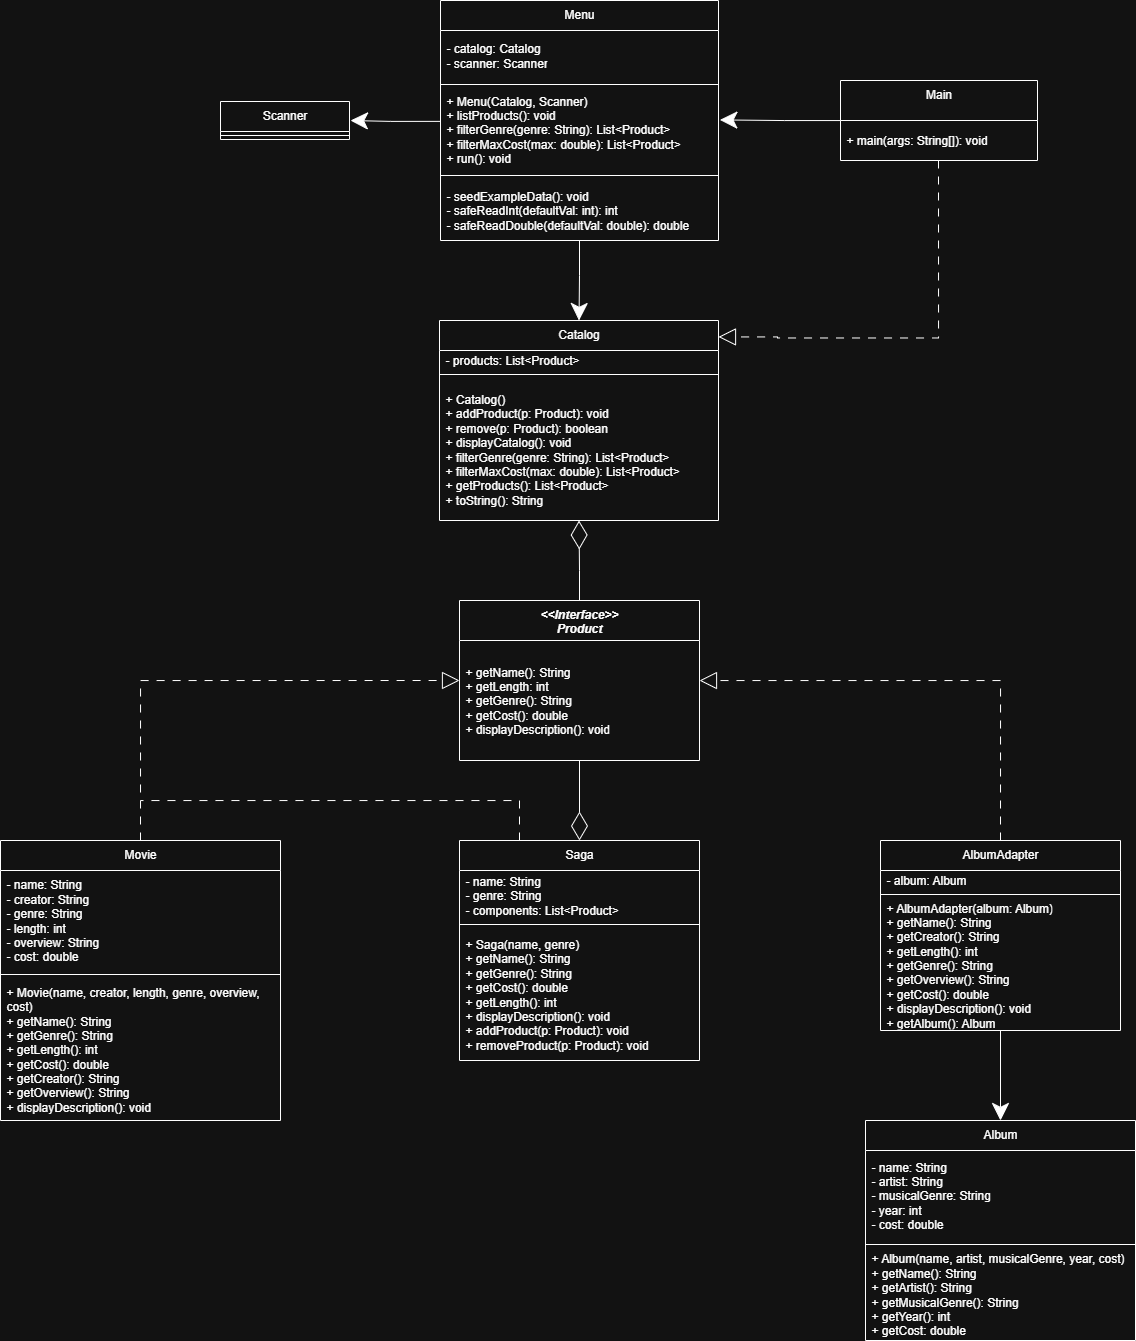

The diagram above was exported from draw.io. Its source (the exported page's mxGraphModel, read from the mxfile embedded in the PNG):
<mxGraphModel dx="2177" dy="781" grid="1" gridSize="10" guides="1" tooltips="1" connect="1" arrows="1" fold="1" page="1" pageScale="1" pageWidth="827" pageHeight="1169" math="0" shadow="0">
  <root>
    <mxCell id="0" />
    <mxCell id="1" parent="0" />
    <mxCell id="pmQAQa1jnC0sBGCwlnbh-1" value="&lt;div&gt;&lt;span style=&quot;background-color: transparent; color: light-dark(rgb(0, 0, 0), rgb(255, 255, 255));&quot;&gt;Main&lt;/span&gt;&lt;/div&gt;" style="swimlane;fontStyle=0;align=center;verticalAlign=top;childLayout=stackLayout;horizontal=1;startSize=40;horizontalStack=0;resizeParent=1;resizeParentMax=0;resizeLast=0;collapsible=0;marginBottom=0;html=1;whiteSpace=wrap;" parent="1" vertex="1">
      <mxGeometry x="680" y="160" width="197" height="80" as="geometry" />
    </mxCell>
    <mxCell id="pmQAQa1jnC0sBGCwlnbh-8" value="&lt;div&gt;&lt;span style=&quot;background-color: transparent; color: light-dark(rgb(0, 0, 0), rgb(255, 255, 255));&quot;&gt;+ main(args: String[]): void&lt;/span&gt;&lt;/div&gt;" style="text;html=1;strokeColor=none;fillColor=none;align=left;verticalAlign=middle;spacingLeft=4;spacingRight=4;overflow=hidden;rotatable=0;points=[[0,0.5],[1,0.5]];portConstraint=eastwest;whiteSpace=wrap;" parent="pmQAQa1jnC0sBGCwlnbh-1" vertex="1">
      <mxGeometry y="40" width="197" height="40" as="geometry" />
    </mxCell>
    <mxCell id="pmQAQa1jnC0sBGCwlnbh-56" style="edgeStyle=orthogonalEdgeStyle;rounded=0;orthogonalLoop=1;jettySize=auto;html=1;startSize=5;endSize=15;" parent="1" source="pmQAQa1jnC0sBGCwlnbh-33" target="pmQAQa1jnC0sBGCwlnbh-9" edge="1">
      <mxGeometry relative="1" as="geometry">
        <mxPoint x="380" y="410" as="targetPoint" />
      </mxGeometry>
    </mxCell>
    <mxCell id="pmQAQa1jnC0sBGCwlnbh-9" value="Catalog" style="swimlane;fontStyle=0;align=center;verticalAlign=top;childLayout=stackLayout;horizontal=1;startSize=30;horizontalStack=0;resizeParent=1;resizeParentMax=0;resizeLast=0;collapsible=0;marginBottom=0;html=1;whiteSpace=wrap;" parent="1" vertex="1">
      <mxGeometry x="279" y="400" width="279" height="200" as="geometry" />
    </mxCell>
    <mxCell id="pmQAQa1jnC0sBGCwlnbh-11" value="- products: List&amp;lt;Product&amp;gt;" style="text;html=1;strokeColor=none;fillColor=none;align=left;verticalAlign=middle;spacingLeft=4;spacingRight=4;overflow=hidden;rotatable=0;points=[[0,0.5],[1,0.5]];portConstraint=eastwest;whiteSpace=wrap;" parent="pmQAQa1jnC0sBGCwlnbh-9" vertex="1">
      <mxGeometry y="30" width="279" height="20" as="geometry" />
    </mxCell>
    <mxCell id="pmQAQa1jnC0sBGCwlnbh-14" value="" style="line;strokeWidth=1;fillColor=none;align=left;verticalAlign=middle;spacingTop=-1;spacingLeft=3;spacingRight=3;rotatable=0;labelPosition=right;points=[];portConstraint=eastwest;" parent="pmQAQa1jnC0sBGCwlnbh-9" vertex="1">
      <mxGeometry y="50" width="279" height="8" as="geometry" />
    </mxCell>
    <mxCell id="pmQAQa1jnC0sBGCwlnbh-16" value="+ Catalog()&lt;div&gt;+ addProduct(p: Product): void&lt;/div&gt;&lt;div&gt;+ remove(p: Product): boolean&lt;/div&gt;&lt;div&gt;&lt;div&gt;+ displayCatalog(): void&lt;/div&gt;&lt;/div&gt;&lt;div&gt;&lt;div&gt;&lt;span style=&quot;background-color: transparent; color: light-dark(rgb(0, 0, 0), rgb(255, 255, 255));&quot;&gt;+ filterGenre(genre: String): List&amp;lt;Product&amp;gt;&lt;/span&gt;&lt;/div&gt;&lt;/div&gt;&lt;div&gt;+ filterMaxCost(max: double): List&amp;lt;Product&amp;gt;&lt;/div&gt;&lt;div&gt;+ getProducts(): List&amp;lt;Product&amp;gt;&lt;/div&gt;&lt;div&gt;+ toString(): String&lt;/div&gt;" style="text;html=1;strokeColor=none;fillColor=none;align=left;verticalAlign=middle;spacingLeft=4;spacingRight=4;overflow=hidden;rotatable=0;points=[[0,0.5],[1,0.5]];portConstraint=eastwest;whiteSpace=wrap;" parent="pmQAQa1jnC0sBGCwlnbh-9" vertex="1">
      <mxGeometry y="58" width="279" height="142" as="geometry" />
    </mxCell>
    <mxCell id="G-UOG40j-1FjdQ4-3TX7-1" style="edgeStyle=orthogonalEdgeStyle;rounded=0;orthogonalLoop=1;jettySize=auto;html=1;exitX=0.5;exitY=0;exitDx=0;exitDy=0;endArrow=diamondThin;endFill=0;endSize=26;" edge="1" parent="1" source="pmQAQa1jnC0sBGCwlnbh-17" target="pmQAQa1jnC0sBGCwlnbh-9">
      <mxGeometry relative="1" as="geometry" />
    </mxCell>
    <mxCell id="pmQAQa1jnC0sBGCwlnbh-17" value="&lt;div&gt;&lt;i&gt;&lt;b&gt;&amp;lt;&amp;lt;Interface&amp;gt;&amp;gt;&lt;/b&gt;&lt;/i&gt;&lt;i&gt;&lt;b&gt;&lt;/b&gt;&lt;/i&gt;&lt;/div&gt;&lt;i&gt;&lt;b&gt;Product&lt;/b&gt;&lt;/i&gt;" style="swimlane;fontStyle=0;align=center;verticalAlign=top;childLayout=stackLayout;horizontal=1;startSize=40;horizontalStack=0;resizeParent=1;resizeParentMax=0;resizeLast=0;collapsible=0;marginBottom=0;html=1;whiteSpace=wrap;" parent="1" vertex="1">
      <mxGeometry x="299" y="680" width="240" height="160" as="geometry" />
    </mxCell>
    <mxCell id="pmQAQa1jnC0sBGCwlnbh-24" value="&lt;div&gt;+ getName(): String&lt;/div&gt;&lt;div&gt;+ getLength: int&lt;/div&gt;&lt;div&gt;+ getGenre(): String&lt;/div&gt;&lt;div&gt;+ getCost(): double&lt;/div&gt;&lt;div&gt;+ displayDescription(): void&lt;/div&gt;" style="text;html=1;strokeColor=none;fillColor=none;align=left;verticalAlign=middle;spacingLeft=4;spacingRight=4;overflow=hidden;rotatable=0;points=[[0,0.5],[1,0.5]];portConstraint=eastwest;whiteSpace=wrap;" parent="pmQAQa1jnC0sBGCwlnbh-17" vertex="1">
      <mxGeometry y="40" width="240" height="120" as="geometry" />
    </mxCell>
    <mxCell id="pmQAQa1jnC0sBGCwlnbh-52" style="edgeStyle=orthogonalEdgeStyle;rounded=0;orthogonalLoop=1;jettySize=auto;html=1;exitX=0.5;exitY=0;exitDx=0;exitDy=0;entryX=0;entryY=0.5;entryDx=0;entryDy=0;dashed=1;dashPattern=8 8;endArrow=block;endFill=0;endSize=15;" parent="1" source="pmQAQa1jnC0sBGCwlnbh-25" target="pmQAQa1jnC0sBGCwlnbh-17" edge="1">
      <mxGeometry relative="1" as="geometry" />
    </mxCell>
    <mxCell id="pmQAQa1jnC0sBGCwlnbh-25" value="Movie" style="swimlane;fontStyle=0;align=center;verticalAlign=top;childLayout=stackLayout;horizontal=1;startSize=30;horizontalStack=0;resizeParent=1;resizeParentMax=0;resizeLast=0;collapsible=0;marginBottom=0;html=1;whiteSpace=wrap;" parent="1" vertex="1">
      <mxGeometry x="-160" y="920" width="280" height="280" as="geometry" />
    </mxCell>
    <mxCell id="pmQAQa1jnC0sBGCwlnbh-27" value="- name: String&lt;div&gt;- creator: String&lt;/div&gt;&lt;div&gt;- genre: String&lt;/div&gt;&lt;div&gt;- length: int&lt;/div&gt;&lt;div&gt;- overview: String&lt;/div&gt;&lt;div&gt;- cost: double&lt;/div&gt;" style="text;html=1;strokeColor=none;fillColor=none;align=left;verticalAlign=middle;spacingLeft=4;spacingRight=4;overflow=hidden;rotatable=0;points=[[0,0.5],[1,0.5]];portConstraint=eastwest;whiteSpace=wrap;" parent="pmQAQa1jnC0sBGCwlnbh-25" vertex="1">
      <mxGeometry y="30" width="280" height="100" as="geometry" />
    </mxCell>
    <mxCell id="pmQAQa1jnC0sBGCwlnbh-30" value="" style="line;strokeWidth=1;fillColor=none;align=left;verticalAlign=middle;spacingTop=-1;spacingLeft=3;spacingRight=3;rotatable=0;labelPosition=right;points=[];portConstraint=eastwest;" parent="pmQAQa1jnC0sBGCwlnbh-25" vertex="1">
      <mxGeometry y="130" width="280" height="8" as="geometry" />
    </mxCell>
    <mxCell id="pmQAQa1jnC0sBGCwlnbh-32" value="+ Movie(name, creator, length, genre, overview, cost)&lt;div&gt;+ getName(): String&lt;/div&gt;&lt;div&gt;+ getGenre(): String&lt;/div&gt;&lt;div&gt;+ getLength(): int&lt;/div&gt;&lt;div&gt;+ getCost(): double&lt;/div&gt;&lt;div&gt;&lt;div&gt;+ getCreator(): String&lt;/div&gt;&lt;div&gt;+ getOverview(): String&lt;/div&gt;&lt;/div&gt;&lt;div&gt;+ displayDescription(): void&lt;/div&gt;" style="text;html=1;strokeColor=none;fillColor=none;align=left;verticalAlign=middle;spacingLeft=4;spacingRight=4;overflow=hidden;rotatable=0;points=[[0,0.5],[1,0.5]];portConstraint=eastwest;whiteSpace=wrap;" parent="pmQAQa1jnC0sBGCwlnbh-25" vertex="1">
      <mxGeometry y="138" width="280" height="142" as="geometry" />
    </mxCell>
    <mxCell id="pmQAQa1jnC0sBGCwlnbh-55" style="edgeStyle=orthogonalEdgeStyle;rounded=0;orthogonalLoop=1;jettySize=auto;html=1;entryX=1.005;entryY=0.383;entryDx=0;entryDy=0;endSize=15;entryPerimeter=0;" parent="1" source="pmQAQa1jnC0sBGCwlnbh-1" target="pmQAQa1jnC0sBGCwlnbh-36" edge="1">
      <mxGeometry relative="1" as="geometry">
        <mxPoint x="380" y="140" as="targetPoint" />
      </mxGeometry>
    </mxCell>
    <mxCell id="pmQAQa1jnC0sBGCwlnbh-33" value="Menu" style="swimlane;fontStyle=0;align=center;verticalAlign=top;childLayout=stackLayout;horizontal=1;startSize=30;horizontalStack=0;resizeParent=1;resizeParentMax=0;resizeLast=0;collapsible=0;marginBottom=0;html=1;whiteSpace=wrap;" parent="1" vertex="1">
      <mxGeometry x="280" y="80" width="278" height="240" as="geometry" />
    </mxCell>
    <mxCell id="pmQAQa1jnC0sBGCwlnbh-34" value="- catalog: Catalog&lt;div&gt;- scanner: Scanner&lt;/div&gt;" style="text;html=1;strokeColor=none;fillColor=none;align=left;verticalAlign=middle;spacingLeft=4;spacingRight=4;overflow=hidden;rotatable=0;points=[[0,0.5],[1,0.5]];portConstraint=eastwest;whiteSpace=wrap;" parent="pmQAQa1jnC0sBGCwlnbh-33" vertex="1">
      <mxGeometry y="30" width="278" height="50" as="geometry" />
    </mxCell>
    <mxCell id="pmQAQa1jnC0sBGCwlnbh-35" value="" style="line;strokeWidth=1;fillColor=none;align=left;verticalAlign=middle;spacingTop=-1;spacingLeft=3;spacingRight=3;rotatable=0;labelPosition=right;points=[];portConstraint=eastwest;" parent="pmQAQa1jnC0sBGCwlnbh-33" vertex="1">
      <mxGeometry y="80" width="278" height="8" as="geometry" />
    </mxCell>
    <mxCell id="pmQAQa1jnC0sBGCwlnbh-36" value="+ Menu(Catalog, Scanner)&lt;div&gt;&lt;span style=&quot;background-color: transparent; color: light-dark(rgb(0, 0, 0), rgb(255, 255, 255));&quot;&gt;+ listProducts(): void&lt;/span&gt;&lt;/div&gt;&lt;div&gt;+ filterGenre(genre: String): List&amp;lt;Product&amp;gt;&lt;/div&gt;&lt;div&gt;+ filterMaxCost(max: double): List&amp;lt;Product&amp;gt;&lt;/div&gt;&lt;div&gt;+ run(): void&lt;/div&gt;" style="text;html=1;strokeColor=none;fillColor=none;align=left;verticalAlign=middle;spacingLeft=4;spacingRight=4;overflow=hidden;rotatable=0;points=[[0,0.5],[1,0.5]];portConstraint=eastwest;whiteSpace=wrap;" parent="pmQAQa1jnC0sBGCwlnbh-33" vertex="1">
      <mxGeometry y="88" width="278" height="82" as="geometry" />
    </mxCell>
    <mxCell id="7IT2lh21x_Kd0EPk4gAa-1" value="" style="line;strokeWidth=1;fillColor=none;align=left;verticalAlign=middle;spacingTop=-1;spacingLeft=3;spacingRight=3;rotatable=0;labelPosition=right;points=[];portConstraint=eastwest;" parent="pmQAQa1jnC0sBGCwlnbh-33" vertex="1">
      <mxGeometry y="170" width="278" height="10" as="geometry" />
    </mxCell>
    <mxCell id="7IT2lh21x_Kd0EPk4gAa-3" value="&lt;span style=&quot;background-color: transparent; color: light-dark(rgb(0, 0, 0), rgb(255, 255, 255));&quot;&gt;- seedExampleData(): void&lt;/span&gt;&lt;div&gt;- safeReadInt(defaultVal: int): int&lt;/div&gt;&lt;div&gt;- safeReadDouble(defaultVal: double): double&lt;/div&gt;" style="text;html=1;strokeColor=none;fillColor=none;align=left;verticalAlign=middle;spacingLeft=4;spacingRight=4;overflow=hidden;rotatable=0;points=[[0,0.5],[1,0.5]];portConstraint=eastwest;whiteSpace=wrap;" parent="pmQAQa1jnC0sBGCwlnbh-33" vertex="1">
      <mxGeometry y="180" width="278" height="60" as="geometry" />
    </mxCell>
    <mxCell id="G-UOG40j-1FjdQ4-3TX7-2" style="edgeStyle=orthogonalEdgeStyle;rounded=0;orthogonalLoop=1;jettySize=auto;html=1;endArrow=diamondThin;endFill=0;endSize=26;entryX=0.5;entryY=0;entryDx=0;entryDy=0;startArrow=none;startFill=0;startSize=15;" edge="1" parent="1" source="pmQAQa1jnC0sBGCwlnbh-17" target="pmQAQa1jnC0sBGCwlnbh-37">
      <mxGeometry relative="1" as="geometry">
        <mxPoint x="530" y="860" as="targetPoint" />
      </mxGeometry>
    </mxCell>
    <mxCell id="G-UOG40j-1FjdQ4-3TX7-4" style="edgeStyle=orthogonalEdgeStyle;rounded=0;orthogonalLoop=1;jettySize=auto;html=1;exitX=0.25;exitY=0;exitDx=0;exitDy=0;dashed=1;dashPattern=8 8;endArrow=none;endFill=0;" edge="1" parent="1" source="pmQAQa1jnC0sBGCwlnbh-37">
      <mxGeometry relative="1" as="geometry">
        <mxPoint x="-20" y="880" as="targetPoint" />
        <Array as="points">
          <mxPoint x="359" y="880" />
          <mxPoint x="-20" y="880" />
        </Array>
      </mxGeometry>
    </mxCell>
    <mxCell id="pmQAQa1jnC0sBGCwlnbh-37" value="Saga" style="swimlane;fontStyle=0;align=center;verticalAlign=top;childLayout=stackLayout;horizontal=1;startSize=30;horizontalStack=0;resizeParent=1;resizeParentMax=0;resizeLast=0;collapsible=0;marginBottom=0;html=1;whiteSpace=wrap;" parent="1" vertex="1">
      <mxGeometry x="299" y="920" width="240" height="220" as="geometry" />
    </mxCell>
    <mxCell id="pmQAQa1jnC0sBGCwlnbh-38" value="- name: String&lt;div&gt;- genre: String&lt;/div&gt;&lt;div&gt;- components: List&amp;lt;Product&amp;gt;&lt;/div&gt;" style="text;html=1;strokeColor=none;fillColor=none;align=left;verticalAlign=middle;spacingLeft=4;spacingRight=4;overflow=hidden;rotatable=0;points=[[0,0.5],[1,0.5]];portConstraint=eastwest;whiteSpace=wrap;" parent="pmQAQa1jnC0sBGCwlnbh-37" vertex="1">
      <mxGeometry y="30" width="240" height="50" as="geometry" />
    </mxCell>
    <mxCell id="pmQAQa1jnC0sBGCwlnbh-39" value="" style="line;strokeWidth=1;fillColor=none;align=left;verticalAlign=middle;spacingTop=-1;spacingLeft=3;spacingRight=3;rotatable=0;labelPosition=right;points=[];portConstraint=eastwest;" parent="pmQAQa1jnC0sBGCwlnbh-37" vertex="1">
      <mxGeometry y="80" width="240" height="8" as="geometry" />
    </mxCell>
    <mxCell id="pmQAQa1jnC0sBGCwlnbh-40" value="+ Saga(name, genre)&lt;div&gt;+ getName(): String&lt;/div&gt;&lt;div&gt;+ getGenre(): String&lt;/div&gt;&lt;div&gt;+ getCost(): double&lt;/div&gt;&lt;div&gt;&lt;span style=&quot;background-color: transparent; color: light-dark(rgb(0, 0, 0), rgb(255, 255, 255));&quot;&gt;+ getLength(): int&lt;/span&gt;&lt;/div&gt;&lt;div&gt;+ displayDescription(): void&lt;/div&gt;&lt;div&gt;&lt;div&gt;+ addProduct(p: Product): void&lt;/div&gt;&lt;div&gt;+ removeProduct(p: Product): void&lt;/div&gt;&lt;/div&gt;" style="text;html=1;strokeColor=none;fillColor=none;align=left;verticalAlign=middle;spacingLeft=4;spacingRight=4;overflow=hidden;rotatable=0;points=[[0,0.5],[1,0.5]];portConstraint=eastwest;whiteSpace=wrap;" parent="pmQAQa1jnC0sBGCwlnbh-37" vertex="1">
      <mxGeometry y="88" width="240" height="132" as="geometry" />
    </mxCell>
    <mxCell id="pmQAQa1jnC0sBGCwlnbh-53" style="edgeStyle=orthogonalEdgeStyle;rounded=0;orthogonalLoop=1;jettySize=auto;html=1;exitX=0.5;exitY=0;exitDx=0;exitDy=0;dashed=1;dashPattern=8 8;endSize=15;endArrow=block;endFill=0;" parent="1" source="pmQAQa1jnC0sBGCwlnbh-41" edge="1">
      <mxGeometry relative="1" as="geometry">
        <mxPoint x="540" y="760" as="targetPoint" />
        <Array as="points">
          <mxPoint x="840" y="760" />
          <mxPoint x="539" y="760" />
        </Array>
      </mxGeometry>
    </mxCell>
    <mxCell id="pmQAQa1jnC0sBGCwlnbh-41" value="AlbumAdapter" style="swimlane;fontStyle=0;align=center;verticalAlign=top;childLayout=stackLayout;horizontal=1;startSize=30;horizontalStack=0;resizeParent=1;resizeParentMax=0;resizeLast=0;collapsible=0;marginBottom=0;html=1;whiteSpace=wrap;" parent="1" vertex="1">
      <mxGeometry x="720" y="920" width="240" height="190" as="geometry" />
    </mxCell>
    <mxCell id="pmQAQa1jnC0sBGCwlnbh-42" value="- album: Album" style="text;html=1;strokeColor=none;fillColor=none;align=left;verticalAlign=middle;spacingLeft=4;spacingRight=4;overflow=hidden;rotatable=0;points=[[0,0.5],[1,0.5]];portConstraint=eastwest;whiteSpace=wrap;" parent="pmQAQa1jnC0sBGCwlnbh-41" vertex="1">
      <mxGeometry y="30" width="240" height="20" as="geometry" />
    </mxCell>
    <mxCell id="pmQAQa1jnC0sBGCwlnbh-43" value="" style="line;strokeWidth=1;fillColor=none;align=left;verticalAlign=middle;spacingTop=-1;spacingLeft=3;spacingRight=3;rotatable=0;labelPosition=right;points=[];portConstraint=eastwest;" parent="pmQAQa1jnC0sBGCwlnbh-41" vertex="1">
      <mxGeometry y="50" width="240" height="8" as="geometry" />
    </mxCell>
    <mxCell id="pmQAQa1jnC0sBGCwlnbh-44" value="+ AlbumAdapter(album: Album)&lt;div&gt;+ getName(): String&lt;/div&gt;&lt;div&gt;+ getCreator(): String&lt;/div&gt;&lt;div&gt;+ getLength(): int&lt;/div&gt;&lt;div&gt;+ getGenre(): String&lt;/div&gt;&lt;div&gt;+ getOverview(): String&lt;/div&gt;&lt;div&gt;+ getCost(): double&lt;/div&gt;&lt;div&gt;+ displayDescription(): void&lt;/div&gt;&lt;div&gt;+ getAlbum(): Album&lt;/div&gt;" style="text;html=1;strokeColor=none;fillColor=none;align=left;verticalAlign=middle;spacingLeft=4;spacingRight=4;overflow=hidden;rotatable=0;points=[[0,0.5],[1,0.5]];portConstraint=eastwest;whiteSpace=wrap;" parent="pmQAQa1jnC0sBGCwlnbh-41" vertex="1">
      <mxGeometry y="58" width="240" height="132" as="geometry" />
    </mxCell>
    <mxCell id="pmQAQa1jnC0sBGCwlnbh-49" style="edgeStyle=orthogonalEdgeStyle;rounded=0;orthogonalLoop=1;jettySize=auto;html=1;entryX=0.5;entryY=0;entryDx=0;entryDy=0;endSize=15;" parent="1" source="pmQAQa1jnC0sBGCwlnbh-41" target="pmQAQa1jnC0sBGCwlnbh-45" edge="1">
      <mxGeometry relative="1" as="geometry">
        <mxPoint x="553" y="1140" as="targetPoint" />
      </mxGeometry>
    </mxCell>
    <mxCell id="pmQAQa1jnC0sBGCwlnbh-45" value="Album" style="swimlane;fontStyle=0;align=center;verticalAlign=top;childLayout=stackLayout;horizontal=1;startSize=30;horizontalStack=0;resizeParent=1;resizeParentMax=0;resizeLast=0;collapsible=0;marginBottom=0;html=1;whiteSpace=wrap;" parent="1" vertex="1">
      <mxGeometry x="705" y="1200" width="270" height="220" as="geometry" />
    </mxCell>
    <mxCell id="pmQAQa1jnC0sBGCwlnbh-46" value="- name: String&lt;div&gt;- artist: String&lt;/div&gt;&lt;div&gt;- musicalGenre: String&lt;/div&gt;&lt;div&gt;- year: int&lt;/div&gt;&lt;div&gt;- cost: double&lt;/div&gt;" style="text;html=1;strokeColor=none;fillColor=none;align=left;verticalAlign=middle;spacingLeft=4;spacingRight=4;overflow=hidden;rotatable=0;points=[[0,0.5],[1,0.5]];portConstraint=eastwest;whiteSpace=wrap;" parent="pmQAQa1jnC0sBGCwlnbh-45" vertex="1">
      <mxGeometry y="30" width="270" height="90" as="geometry" />
    </mxCell>
    <mxCell id="pmQAQa1jnC0sBGCwlnbh-47" value="" style="line;strokeWidth=1;fillColor=none;align=left;verticalAlign=middle;spacingTop=-1;spacingLeft=3;spacingRight=3;rotatable=0;labelPosition=right;points=[];portConstraint=eastwest;" parent="pmQAQa1jnC0sBGCwlnbh-45" vertex="1">
      <mxGeometry y="120" width="270" height="8" as="geometry" />
    </mxCell>
    <mxCell id="pmQAQa1jnC0sBGCwlnbh-48" value="+ Album(name, artist, musicalGenre, year, cost)&lt;div&gt;+ getName(): String&lt;/div&gt;&lt;div&gt;+ getArtist(): String&lt;/div&gt;&lt;div&gt;+ getMusicalGenre(): String&lt;/div&gt;&lt;div&gt;+ getYear(): int&lt;/div&gt;&lt;div&gt;+ getCost: double&lt;/div&gt;" style="text;html=1;strokeColor=none;fillColor=none;align=left;verticalAlign=middle;spacingLeft=4;spacingRight=4;overflow=hidden;rotatable=0;points=[[0,0.5],[1,0.5]];portConstraint=eastwest;whiteSpace=wrap;" parent="pmQAQa1jnC0sBGCwlnbh-45" vertex="1">
      <mxGeometry y="128" width="270" height="92" as="geometry" />
    </mxCell>
    <mxCell id="ekF5k9LruFXi7GwWMvIu-1" value="Scanner" style="swimlane;fontStyle=0;align=center;verticalAlign=top;childLayout=stackLayout;horizontal=1;startSize=30;horizontalStack=0;resizeParent=1;resizeParentMax=0;resizeLast=0;collapsible=0;marginBottom=0;html=1;whiteSpace=wrap;" parent="1" vertex="1">
      <mxGeometry x="60" y="181" width="129" height="38" as="geometry" />
    </mxCell>
    <mxCell id="ekF5k9LruFXi7GwWMvIu-3" value="" style="line;strokeWidth=1;fillColor=none;align=left;verticalAlign=middle;spacingTop=-1;spacingLeft=3;spacingRight=3;rotatable=0;labelPosition=right;points=[];portConstraint=eastwest;" parent="ekF5k9LruFXi7GwWMvIu-1" vertex="1">
      <mxGeometry y="30" width="129" height="8" as="geometry" />
    </mxCell>
    <mxCell id="ekF5k9LruFXi7GwWMvIu-7" style="edgeStyle=orthogonalEdgeStyle;rounded=0;orthogonalLoop=1;jettySize=auto;html=1;endSize=15;exitX=0.001;exitY=0.401;exitDx=0;exitDy=0;exitPerimeter=0;" parent="1" source="pmQAQa1jnC0sBGCwlnbh-36" edge="1">
      <mxGeometry relative="1" as="geometry">
        <mxPoint x="190" y="200" as="targetPoint" />
        <mxPoint x="230" y="130" as="sourcePoint" />
        <Array as="points">
          <mxPoint x="230" y="201" />
        </Array>
      </mxGeometry>
    </mxCell>
    <mxCell id="ekF5k9LruFXi7GwWMvIu-8" style="edgeStyle=orthogonalEdgeStyle;rounded=0;orthogonalLoop=1;jettySize=auto;html=1;dashed=1;dashPattern=8 8;endSize=15;endArrow=block;endFill=0;entryX=1;entryY=0.5;entryDx=0;entryDy=0;" parent="1" edge="1">
      <mxGeometry relative="1" as="geometry">
        <mxPoint x="778" y="240" as="sourcePoint" />
        <mxPoint x="558" y="416.44" as="targetPoint" />
        <Array as="points">
          <mxPoint x="778" y="417.44" />
          <mxPoint x="617" y="417.44" />
          <mxPoint x="617" y="416.44" />
        </Array>
      </mxGeometry>
    </mxCell>
  </root>
</mxGraphModel>